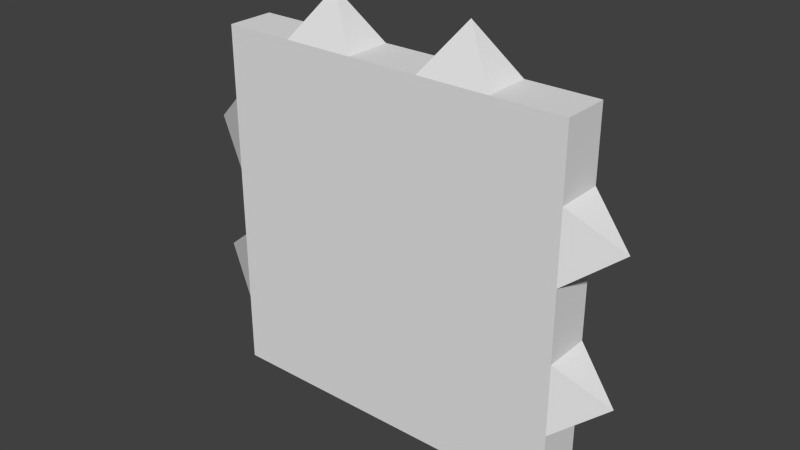 # Source: gate.blend  (saved by Blender 2.76.0; exported with 4.5.12 LTS)
import bpy
from mathutils import Matrix  # noqa: F401  (used for matrix-valued properties, if any)

bpy.ops.wm.read_factory_settings(use_empty=True)
scene = bpy.context.scene
scene.name = 'Scene'

# ---- collections
col_collection_1 = bpy.data.collections.new('Collection 1'); scene.collection.children.link(col_collection_1)

# ---- materials (node trees are filled in below, after node groups)
mat_material = bpy.data.materials.new('Material')
mat_material.alpha_threshold = 0.0
mat_material.use_transparent_shadow = False
mat_material.roughness = 0.5

# ---- material node trees

# ---- world
world_world = bpy.data.worlds.new('World'); scene.world = world_world
world_world.color = (0.05088, 0.05088, 0.05088)
world_world.use_sun_shadow = False
world_world.sun_shadow_jitter_overblur = 0.0
world_world.cycles.sampling_method = 'MANUAL'
world_world.cycles.sample_map_resolution = 256

# ---- meshes
me_plane = bpy.data.meshes.new('Plane')
me_plane.from_pydata([(-0.75, -0.75, 0.4), (0.75, -0.75, 0.4), (-0.75, -0.75, 1.9), (0.75, -0.75, 1.9), (-0.75, -0.95, 0.4), (0.75, -0.95, 0.4), (-0.75, -0.95, 1.9), (0.75, -0.95, 1.9), (-0.45, -0.75, 0.4), (-0.15, -0.75, 0.4), (0.15, -0.75, 0.4), (0.45, -0.75, 0.4), (0.45, -0.75, 1.9), (0.15, -0.75, 1.9), (-0.15, -0.75, 1.9), (-0.45, -0.75, 1.9), (-0.45, -0.95, 0.4), (-0.15, -0.95, 0.4), (0.15, -0.95, 0.4), (0.45, -0.95, 0.4), (0.45, -0.95, 1.9), (0.15, -0.95, 1.9), (-0.15, -0.95, 1.9), (-0.45, -0.95, 1.9), (-0.75, -0.75, 1.6), (-0.75, -0.75, 1.3), (-0.75, -0.75, 1.0), (-0.75, -0.75, 0.7), (0.75, -0.75, 0.7), (0.75, -0.75, 1.0), (0.75, -0.75, 1.3), (0.75, -0.75, 1.6), (-0.75, -0.95, 1.6), (-0.75, -0.95, 1.3), (-0.75, -0.95, 1.0), (-0.75, -0.95, 0.7), (0.75, -0.95, 0.7), (0.75, -0.95, 1.0), (0.75, -0.95, 1.3), (0.75, -0.95, 1.6), (-0.45, -0.95, 0.7), (-0.45, -0.95, 1.0), (-0.45, -0.95, 1.3), (-0.45, -0.95, 1.6), (-0.15, -0.95, 0.7), (-0.15, -0.95, 1.0), (-0.15, -0.95, 1.3), (-0.15, -0.95, 1.6), (0.15, -0.95, 0.7), (0.15, -0.95, 1.0), (0.15, -0.95, 1.3), (0.15, -0.95, 1.6), (0.45, -0.95, 0.7), (0.45, -0.95, 1.0), (0.45, -0.95, 1.3), (0.45, -0.95, 1.6), (-0.45, -0.75, 1.6), (-0.45, -0.75, 1.3), (-0.45, -0.75, 1.0), (-0.45, -0.75, 0.7), (-0.15, -0.75, 1.6), (-0.15, -0.75, 1.3), (-0.15, -0.75, 1.0), (-0.15, -0.75, 0.7), (0.15, -0.75, 1.6), (0.15, -0.75, 1.3), (0.15, -0.75, 1.0), (0.15, -0.75, 0.7), (0.45, -0.75, 1.6), (0.45, -0.75, 1.3), (0.45, -0.75, 1.0), (0.45, -0.75, 0.7), (0.3, -0.85, 2.1), (-0.3, -0.85, 2.1), (-0.95, -0.85, 1.45), (-0.95, -0.85, 0.85), (0.95, -0.85, 0.85), (0.95, -0.85, 1.45)], [], [(68, 12, 3, 31), (55, 39, 7, 20), (15, 2, 6, 23), (11, 1, 5, 19), (31, 3, 7, 39), (27, 0, 4, 35), (0, 8, 16, 4), (8, 9, 17, 16), (9, 10, 18, 17), (10, 11, 19, 18), (3, 12, 20, 7), (13, 14, 22, 21), (32, 43, 23, 6), (43, 47, 22, 23), (47, 51, 21, 22), (51, 55, 20, 21), (24, 2, 15, 56), (56, 15, 14, 60), (60, 14, 13, 64), (64, 13, 12, 68), (10, 67, 71, 11), (67, 66, 70, 71), (66, 65, 69, 70), (65, 64, 68, 69), (9, 63, 67, 10), (63, 62, 66, 67), (62, 61, 65, 66), (61, 60, 64, 65), (8, 59, 63, 9), (59, 58, 62, 63), (58, 57, 61, 62), (57, 56, 60, 61), (0, 27, 59, 8), (27, 26, 58, 59), (26, 25, 57, 58), (25, 24, 56, 57), (18, 19, 52, 48), (48, 52, 53, 49), (49, 53, 54, 50), (50, 54, 55, 51), (17, 18, 48, 44), (44, 48, 49, 45), (45, 49, 50, 46), (46, 50, 51, 47), (16, 17, 44, 40), (40, 44, 45, 41), (41, 45, 46, 42), (42, 46, 47, 43), (4, 16, 40, 35), (35, 40, 41, 34), (34, 41, 42, 33), (33, 42, 43, 32), (2, 24, 32, 6), (25, 26, 34, 33), (1, 28, 36, 5), (29, 30, 38, 37), (19, 5, 36, 52), (52, 36, 37, 53), (53, 37, 38, 54), (54, 38, 39, 55), (11, 71, 28, 1), (71, 70, 29, 28), (70, 69, 30, 29), (69, 68, 31, 30), (14, 15, 73), (24, 25, 74), (22, 14, 73), (32, 24, 74), (23, 22, 73), (33, 32, 74), (15, 23, 73), (25, 33, 74), (26, 27, 75), (34, 26, 75), (35, 34, 75), (27, 35, 75), (20, 12, 72), (29, 37, 76), (28, 29, 76), (21, 20, 72), (36, 28, 76), (13, 21, 72), (37, 36, 76), (12, 13, 72), (39, 38, 77), (38, 30, 77), (30, 31, 77), (31, 39, 77)])
_uv = me_plane.uv_layers.new(name='UVMap')
_uv.uv.foreach_set('vector', [0.1544, 0.1538, 0.07212, 0.1538, 0.07212, 0.07143, 0.1544, 0.07143, 0.6544, 0.4011, 0.6544, 0.4835, 0.5721, 0.4835, 0.5721, 0.4011, 0.247, 0.6868, 0.247, 0.7692, 0.1921, 0.7692, 0.1921, 0.6868, 0.01646, 0.6538, 0.01646, 0.5714, 0.07134, 0.5714, 0.07134, 0.6538, 0.1043, 0.7692, 0.1043, 0.6868, 0.1591, 0.6868, 0.1591, 0.7692, 0.686, 0.5714, 0.686, 0.6538, 0.6311, 0.6538, 0.6311, 0.5714, 0.01646, 0.9835, 0.01646, 0.9011, 0.07134, 0.9011, 0.07134, 0.9835, 0.01646, 0.9011, 0.01646, 0.8187, 0.07134, 0.8187, 0.07134, 0.9011, 0.01646, 0.8187, 0.01646, 0.7363, 0.07134, 0.7363, 0.07134, 0.8187, 0.01646, 0.7363, 0.01646, 0.6538, 0.07134, 0.6538, 0.07134, 0.7363, 0.5104, 0.5714, 0.5104, 0.6538, 0.4555, 0.6538, 0.4555, 0.5714, 0.5982, 0.5714, 0.5982, 0.6538, 0.5433, 0.6538, 0.5433, 0.5714, 0.6544, 0.07143, 0.6544, 0.1538, 0.5721, 0.1538, 0.5721, 0.07143, 0.6544, 0.1538, 0.6544, 0.2363, 0.5721, 0.2363, 0.5721, 0.1538, 0.6544, 0.2363, 0.6544, 0.3187, 0.5721, 0.3187, 0.5721, 0.2363, 0.6544, 0.3187, 0.6544, 0.4011, 0.5721, 0.4011, 0.5721, 0.3187, 0.1544, 0.4835, 0.07212, 0.4835, 0.07212, 0.4011, 0.1544, 0.4011, 0.1544, 0.4011, 0.07212, 0.4011, 0.07212, 0.3187, 0.1544, 0.3187, 0.1544, 0.3187, 0.07212, 0.3187, 0.07212, 0.2363, 0.1544, 0.2363, 0.1544, 0.2363, 0.07212, 0.2363, 0.07212, 0.1538, 0.1544, 0.1538, 0.4835, 0.2363, 0.4013, 0.2363, 0.4013, 0.1538, 0.4835, 0.1538, 0.4013, 0.2363, 0.319, 0.2363, 0.319, 0.1538, 0.4013, 0.1538, 0.319, 0.2363, 0.2367, 0.2363, 0.2367, 0.1538, 0.319, 0.1538, 0.2367, 0.2363, 0.1544, 0.2363, 0.1544, 0.1538, 0.2367, 0.1538, 0.4835, 0.3187, 0.4013, 0.3187, 0.4013, 0.2363, 0.4835, 0.2363, 0.4013, 0.3187, 0.319, 0.3187, 0.319, 0.2363, 0.4013, 0.2363, 0.319, 0.3187, 0.2367, 0.3187, 0.2367, 0.2363, 0.319, 0.2363, 0.2367, 0.3187, 0.1544, 0.3187, 0.1544, 0.2363, 0.2367, 0.2363, 0.4835, 0.4011, 0.4013, 0.4011, 0.4013, 0.3187, 0.4835, 0.3187, 0.4013, 0.4011, 0.319, 0.4011, 0.319, 0.3187, 0.4013, 0.3187, 0.319, 0.4011, 0.2367, 0.4011, 0.2367, 0.3187, 0.319, 0.3187, 0.2367, 0.4011, 0.1544, 0.4011, 0.1544, 0.3187, 0.2367, 0.3187, 0.4835, 0.4835, 0.4013, 0.4835, 0.4013, 0.4011, 0.4835, 0.4011, 0.4013, 0.4835, 0.319, 0.4835, 0.319, 0.4011, 0.4013, 0.4011, 0.319, 0.4835, 0.2367, 0.4835, 0.2367, 0.4011, 0.319, 0.4011, 0.2367, 0.4835, 0.1544, 0.4835, 0.1544, 0.4011, 0.2367, 0.4011, 0.9835, 0.3187, 0.9835, 0.4011, 0.9013, 0.4011, 0.9013, 0.3187, 0.9013, 0.3187, 0.9013, 0.4011, 0.819, 0.4011, 0.819, 0.3187, 0.819, 0.3187, 0.819, 0.4011, 0.7367, 0.4011, 0.7367, 0.3187, 0.7367, 0.3187, 0.7367, 0.4011, 0.6544, 0.4011, 0.6544, 0.3187, 0.9835, 0.2363, 0.9835, 0.3187, 0.9013, 0.3187, 0.9013, 0.2363, 0.9013, 0.2363, 0.9013, 0.3187, 0.819, 0.3187, 0.819, 0.2363, 0.819, 0.2363, 0.819, 0.3187, 0.7367, 0.3187, 0.7367, 0.2363, 0.7367, 0.2363, 0.7367, 0.3187, 0.6544, 0.3187, 0.6544, 0.2363, 0.9835, 0.1538, 0.9835, 0.2363, 0.9013, 0.2363, 0.9013, 0.1538, 0.9013, 0.1538, 0.9013, 0.2363, 0.819, 0.2363, 0.819, 0.1538, 0.819, 0.1538, 0.819, 0.2363, 0.7367, 0.2363, 0.7367, 0.1538, 0.7367, 0.1538, 0.7367, 0.2363, 0.6544, 0.2363, 0.6544, 0.1538, 0.9835, 0.07143, 0.9835, 0.1538, 0.9013, 0.1538, 0.9013, 0.07143, 0.9013, 0.07143, 0.9013, 0.1538, 0.819, 0.1538, 0.819, 0.07143, 0.819, 0.07143, 0.819, 0.1538, 0.7367, 0.1538, 0.7367, 0.07143, 0.7367, 0.07143, 0.7367, 0.1538, 0.6544, 0.1538, 0.6544, 0.07143, 0.4226, 0.5714, 0.4226, 0.6538, 0.3677, 0.6538, 0.3677, 0.5714, 0.247, 0.5714, 0.247, 0.6538, 0.1921, 0.6538, 0.1921, 0.5714, 0.2799, 0.6538, 0.2799, 0.5714, 0.3348, 0.5714, 0.3348, 0.6538, 0.1043, 0.6538, 0.1043, 0.5714, 0.1591, 0.5714, 0.1591, 0.6538, 0.9835, 0.4011, 0.9835, 0.4835, 0.9013, 0.4835, 0.9013, 0.4011, 0.9013, 0.4011, 0.9013, 0.4835, 0.819, 0.4835, 0.819, 0.4011, 0.819, 0.4011, 0.819, 0.4835, 0.7367, 0.4835, 0.7367, 0.4011, 0.7367, 0.4011, 0.7367, 0.4835, 0.6544, 0.4835, 0.6544, 0.4011, 0.4835, 0.1538, 0.4013, 0.1538, 0.4013, 0.07143, 0.4835, 0.07143, 0.4013, 0.1538, 0.319, 0.1538, 0.319, 0.07143, 0.4013, 0.07143, 0.319, 0.1538, 0.2367, 0.1538, 0.2367, 0.07143, 0.319, 0.07143, 0.2367, 0.1538, 0.1544, 0.1538, 0.1544, 0.07143, 0.2367, 0.07143, 0.07212, 0.3187, 0.07212, 0.4011, 0.01646, 0.3599, 0.1544, 0.4835, 0.2367, 0.4835, 0.1947, 0.5385, 0.8326, 0.6868, 0.8326, 0.7418, 0.7777, 0.7143, 0.8326, 0.7747, 0.8326, 0.8297, 0.7777, 0.8022, 0.5721, 0.1538, 0.5721, 0.2363, 0.5165, 0.1951, 0.7367, 0.07143, 0.6544, 0.07143, 0.6947, 0.01648, 0.7738, 0.5714, 0.7738, 0.6264, 0.7189, 0.5989, 0.4226, 0.7812, 0.4226, 0.8362, 0.3677, 0.8087, 0.319, 0.4835, 0.4013, 0.4835, 0.3593, 0.5385, 0.411, 0.7482, 0.3619, 0.7237, 0.411, 0.6868, 0.9013, 0.07143, 0.819, 0.07143, 0.8593, 0.01648, 0.657, 0.7482, 0.6079, 0.7237, 0.657, 0.6868, 0.7448, 0.6868, 0.7448, 0.7418, 0.6899, 0.7143, 0.493, 0.7482, 0.4439, 0.7237, 0.493, 0.6868, 0.4013, 0.07143, 0.319, 0.07143, 0.3593, 0.01648, 0.5721, 0.3187, 0.5721, 0.4011, 0.5165, 0.3599, 0.329, 0.7482, 0.2799, 0.7237, 0.329, 0.6868, 0.7448, 0.7747, 0.7448, 0.8297, 0.6899, 0.8022, 0.819, 0.4835, 0.9013, 0.4835, 0.8593, 0.5385, 0.07212, 0.1538, 0.07212, 0.2363, 0.01646, 0.1951, 0.6544, 0.4835, 0.7367, 0.4835, 0.6947, 0.5385, 0.3348, 0.7812, 0.3348, 0.8362, 0.2799, 0.8087, 0.2367, 0.07143, 0.1544, 0.07143, 0.1947, 0.01648, 0.575, 0.7482, 0.5259, 0.7237, 0.575, 0.6868])
me_plane.materials.append(mat_material)
me_plane.use_remesh_preserve_volume = False
me_plane.use_remesh_preserve_attributes = False
me_plane.use_mirror_vertex_groups = False
me_plane.use_paint_bone_selection = False
me_plane.use_paint_mask = True
me_plane.update()

# ---- objects
ob_plane = bpy.data.objects.new('Plane', me_plane)

# ---- transforms, parenting, visibility, modifiers, constraints
ob_plane.location = (0.0, 0.0, 0.0)
ob_plane.lineart.crease_threshold = 0.0

# ---- collection membership
col_collection_1.objects.link(ob_plane)

# ---- scene / render settings (as saved in the file)
scene.frame_start = 1; scene.frame_end = 250; scene.frame_set(16)
scene.render.engine = 'BLENDER_EEVEE_NEXT'
scene.render.resolution_percentage = 50
scene.render.dither_intensity = 0.0
scene.cycles.use_denoising = False
scene.cycles.samples = 10
scene.cycles.sampling_pattern = 'TABULATED_SOBOL'
scene.cycles.light_sampling_threshold = 0.0
scene.cycles.use_adaptive_sampling = False
scene.cycles.use_light_tree = False
scene.cycles.blur_glossy = 0.0
scene.cycles.pixel_filter_type = 'GAUSSIAN'
scene.cycles.sample_clamp_indirect = 0.0
scene.view_settings.view_transform = 'Standard'
bpy.context.view_layer.update()

# ---- added for rendering (the .blend has no active camera and no usable light): camera, sun
cam_auto = bpy.data.cameras.new('AutoCamera')
cam_auto.lens = 50.0
cam_auto.sensor_width = 36.0
cam_auto.clip_end = 1000.0
ob_auto_camera = bpy.data.objects.new('AutoCamera', cam_auto)
scene.collection.objects.link(ob_auto_camera)
ob_auto_camera.location = (2.36612, -3.68934, 3.14289)
ob_auto_camera.rotation_euler = (1.09748, -7.21219e-08, 0.694738)
scene.camera = ob_auto_camera
light_auto_sun = bpy.data.lights.new('AutoSun', 'SUN')
light_auto_sun.energy = 3.0
light_auto_sun.angle = 0.0523599
ob_auto_sun = bpy.data.objects.new('AutoSun', light_auto_sun)
scene.collection.objects.link(ob_auto_sun)
ob_auto_sun.rotation_euler = (0.872665, 0.174533, 0.523599)
bpy.context.view_layer.update()
